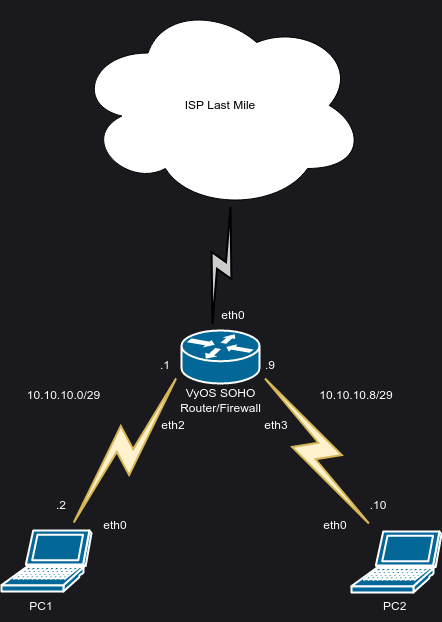

The diagram above was exported from draw.io. Its source (the exported page's mxGraphModel, read from the mxfile embedded in the PNG):
<mxGraphModel dx="1434" dy="882" grid="0" gridSize="10" guides="1" tooltips="1" connect="1" arrows="1" fold="1" page="1" pageScale="1" pageWidth="850" pageHeight="1100" background="#1a1a1e" math="0" shadow="0">
  <root>
    <mxCell id="0" />
    <mxCell id="1" parent="0" />
    <mxCell id="fdgJhi3t110WN-1FQRcc-1" value="" style="shape=mxgraph.cisco.routers.router;sketch=0;html=1;pointerEvents=1;dashed=0;fillColor=#036897;strokeColor=#ffffff;strokeWidth=2;verticalLabelPosition=bottom;verticalAlign=top;align=center;outlineConnect=0;" parent="1" vertex="1">
      <mxGeometry x="360" y="440" width="78" height="53" as="geometry" />
    </mxCell>
    <mxCell id="fdgJhi3t110WN-1FQRcc-3" value="" style="shape=mxgraph.cisco.computers_and_peripherals.laptop;sketch=0;html=1;pointerEvents=1;dashed=0;fillColor=#036897;strokeColor=#ffffff;strokeWidth=2;verticalLabelPosition=bottom;verticalAlign=top;align=center;outlineConnect=0;" parent="1" vertex="1">
      <mxGeometry x="180" y="640" width="90" height="61" as="geometry" />
    </mxCell>
    <mxCell id="fdgJhi3t110WN-1FQRcc-5" value="ISP Last Mile" style="ellipse;shape=cloud;whiteSpace=wrap;html=1;" parent="1" vertex="1">
      <mxGeometry x="254" y="110" width="290" height="210" as="geometry" />
    </mxCell>
    <mxCell id="fdgJhi3t110WN-1FQRcc-6" value="" style="html=1;outlineConnect=0;fillColor=#fff2cc;strokeColor=#d6b656;gradientDirection=north;strokeWidth=2;shape=mxgraph.networks.comm_link_edge;html=1;rounded=0;entryX=0.25;entryY=0;entryDx=0;entryDy=0;" parent="1" source="fdgJhi3t110WN-1FQRcc-3" target="fdgJhi3t110WN-1FQRcc-11" edge="1">
      <mxGeometry width="100" height="100" relative="1" as="geometry">
        <mxPoint x="254" y="620" as="sourcePoint" />
        <mxPoint x="354" y="520" as="targetPoint" />
      </mxGeometry>
    </mxCell>
    <mxCell id="fdgJhi3t110WN-1FQRcc-7" value="" style="html=1;outlineConnect=0;fillColor=#fff2cc;strokeColor=#d6b656;gradientDirection=north;strokeWidth=2;shape=mxgraph.networks.comm_link_edge;html=1;rounded=0;entryX=0.75;entryY=0;entryDx=0;entryDy=0;" parent="1" source="fdgJhi3t110WN-1FQRcc-4" target="fdgJhi3t110WN-1FQRcc-11" edge="1">
      <mxGeometry width="100" height="100" relative="1" as="geometry">
        <mxPoint x="470.00470588235294" y="624" as="sourcePoint" />
        <mxPoint x="595.3870588235295" y="477" as="targetPoint" />
      </mxGeometry>
    </mxCell>
    <mxCell id="fdgJhi3t110WN-1FQRcc-8" value="" style="html=1;outlineConnect=0;fillColor=#CCCCCC;strokeColor=#000000;gradientColor=none;gradientDirection=north;strokeWidth=2;shape=mxgraph.networks.comm_link_edge;html=1;rounded=0;" parent="1" edge="1">
      <mxGeometry width="100" height="100" relative="1" as="geometry">
        <mxPoint x="390" y="440" as="sourcePoint" />
        <mxPoint x="410" y="310" as="targetPoint" />
      </mxGeometry>
    </mxCell>
    <mxCell id="fdgJhi3t110WN-1FQRcc-9" value="&lt;font color=&quot;#ffffff&quot;&gt;PC1&lt;/font&gt;" style="text;html=1;strokeColor=none;fillColor=none;align=center;verticalAlign=middle;whiteSpace=wrap;rounded=0;" parent="1" vertex="1">
      <mxGeometry x="190" y="701" width="60" height="30" as="geometry" />
    </mxCell>
    <mxCell id="fdgJhi3t110WN-1FQRcc-11" value="&lt;font color=&quot;#ffffff&quot;&gt;VyOS SOHO Router/Firewall&lt;/font&gt;" style="text;html=1;strokeColor=none;fillColor=none;align=center;verticalAlign=middle;whiteSpace=wrap;rounded=0;" parent="1" vertex="1">
      <mxGeometry x="321.5" y="480" width="155" height="60" as="geometry" />
    </mxCell>
    <mxCell id="fdgJhi3t110WN-1FQRcc-14" value="" style="group" parent="1" vertex="1" connectable="0">
      <mxGeometry x="530" y="641" width="90" height="90" as="geometry" />
    </mxCell>
    <mxCell id="fdgJhi3t110WN-1FQRcc-4" value="" style="shape=mxgraph.cisco.computers_and_peripherals.laptop;sketch=0;html=1;pointerEvents=1;dashed=0;fillColor=#036897;strokeColor=#ffffff;strokeWidth=2;verticalLabelPosition=bottom;verticalAlign=top;align=center;outlineConnect=0;" parent="fdgJhi3t110WN-1FQRcc-14" vertex="1">
      <mxGeometry width="90" height="61" as="geometry" />
    </mxCell>
    <mxCell id="fdgJhi3t110WN-1FQRcc-10" value="&lt;span style=&quot;font-family: Helvetica; font-size: 12px; font-style: normal; font-variant-ligatures: normal; font-variant-caps: normal; font-weight: 400; letter-spacing: normal; orphans: 2; text-align: center; text-indent: 0px; text-transform: none; widows: 2; word-spacing: 0px; -webkit-text-stroke-width: 0px; text-decoration-thickness: initial; text-decoration-style: initial; text-decoration-color: initial; float: none; display: inline !important;&quot;&gt;&lt;font style=&quot;&quot; color=&quot;#ffffff&quot;&gt;PC2&lt;/font&gt;&lt;/span&gt;" style="text;whiteSpace=wrap;html=1;" parent="fdgJhi3t110WN-1FQRcc-14" vertex="1">
      <mxGeometry x="30" y="61" width="30" height="29" as="geometry" />
    </mxCell>
    <mxCell id="fdgJhi3t110WN-1FQRcc-15" value="&lt;font color=&quot;#ffffff&quot;&gt;10.10.10.8/29&lt;/font&gt;" style="text;html=1;strokeColor=none;fillColor=none;align=center;verticalAlign=middle;whiteSpace=wrap;rounded=0;" parent="1" vertex="1">
      <mxGeometry x="485" y="490" width="100" height="30" as="geometry" />
    </mxCell>
    <mxCell id="fdgJhi3t110WN-1FQRcc-16" value="&lt;font color=&quot;#ffffff&quot;&gt;.10&lt;/font&gt;" style="text;html=1;strokeColor=none;fillColor=none;align=center;verticalAlign=middle;whiteSpace=wrap;rounded=0;" parent="1" vertex="1">
      <mxGeometry x="527" y="600" width="60" height="30" as="geometry" />
    </mxCell>
    <mxCell id="fdgJhi3t110WN-1FQRcc-17" value="&lt;font color=&quot;#ffffff&quot;&gt;.2&lt;/font&gt;" style="text;html=1;strokeColor=none;fillColor=none;align=center;verticalAlign=middle;whiteSpace=wrap;rounded=0;" parent="1" vertex="1">
      <mxGeometry x="210" y="600" width="60" height="30" as="geometry" />
    </mxCell>
    <mxCell id="fdgJhi3t110WN-1FQRcc-18" value="&lt;font color=&quot;#ffffff&quot;&gt;eth0&lt;/font&gt;" style="text;html=1;strokeColor=none;fillColor=none;align=center;verticalAlign=middle;whiteSpace=wrap;rounded=0;" parent="1" vertex="1">
      <mxGeometry x="264" y="620" width="60" height="30" as="geometry" />
    </mxCell>
    <mxCell id="fdgJhi3t110WN-1FQRcc-19" value="&lt;font color=&quot;#ffffff&quot;&gt;eth0&lt;/font&gt;" style="text;html=1;strokeColor=none;fillColor=none;align=center;verticalAlign=middle;whiteSpace=wrap;rounded=0;" parent="1" vertex="1">
      <mxGeometry x="484" y="620" width="60" height="30" as="geometry" />
    </mxCell>
    <mxCell id="fdgJhi3t110WN-1FQRcc-20" value="&lt;font color=&quot;#ffffff&quot;&gt;eth3&lt;/font&gt;" style="text;html=1;strokeColor=none;fillColor=none;align=center;verticalAlign=middle;whiteSpace=wrap;rounded=0;" parent="1" vertex="1">
      <mxGeometry x="425" y="520" width="60" height="30" as="geometry" />
    </mxCell>
    <mxCell id="fdgJhi3t110WN-1FQRcc-21" value="&lt;font color=&quot;#ffffff&quot;&gt;eth2&lt;/font&gt;" style="text;html=1;strokeColor=none;fillColor=none;align=center;verticalAlign=middle;whiteSpace=wrap;rounded=0;" parent="1" vertex="1">
      <mxGeometry x="321.5" y="520" width="60" height="30" as="geometry" />
    </mxCell>
    <mxCell id="fdgJhi3t110WN-1FQRcc-22" value="&lt;font color=&quot;#ffffff&quot;&gt;eth0&lt;/font&gt;" style="text;html=1;strokeColor=none;fillColor=none;align=center;verticalAlign=middle;whiteSpace=wrap;rounded=0;" parent="1" vertex="1">
      <mxGeometry x="381.5" y="410" width="60" height="30" as="geometry" />
    </mxCell>
    <mxCell id="fdgJhi3t110WN-1FQRcc-23" value="&lt;font color=&quot;#ffffff&quot;&gt;.1&lt;/font&gt;" style="text;html=1;strokeColor=none;fillColor=none;align=center;verticalAlign=middle;whiteSpace=wrap;rounded=0;" parent="1" vertex="1">
      <mxGeometry x="314" y="460" width="60" height="30" as="geometry" />
    </mxCell>
    <mxCell id="fdgJhi3t110WN-1FQRcc-24" value="&lt;font color=&quot;#ffffff&quot;&gt;.9&lt;/font&gt;" style="text;html=1;strokeColor=none;fillColor=none;align=center;verticalAlign=middle;whiteSpace=wrap;rounded=0;" parent="1" vertex="1">
      <mxGeometry x="419" y="460" width="60" height="30" as="geometry" />
    </mxCell>
    <mxCell id="fdgJhi3t110WN-1FQRcc-25" value="&lt;font color=&quot;#ffffff&quot;&gt;10.10.10.0/29&lt;/font&gt;" style="text;html=1;strokeColor=none;fillColor=none;align=center;verticalAlign=middle;whiteSpace=wrap;rounded=0;" parent="1" vertex="1">
      <mxGeometry x="195" y="490" width="95" height="30" as="geometry" />
    </mxCell>
  </root>
</mxGraphModel>